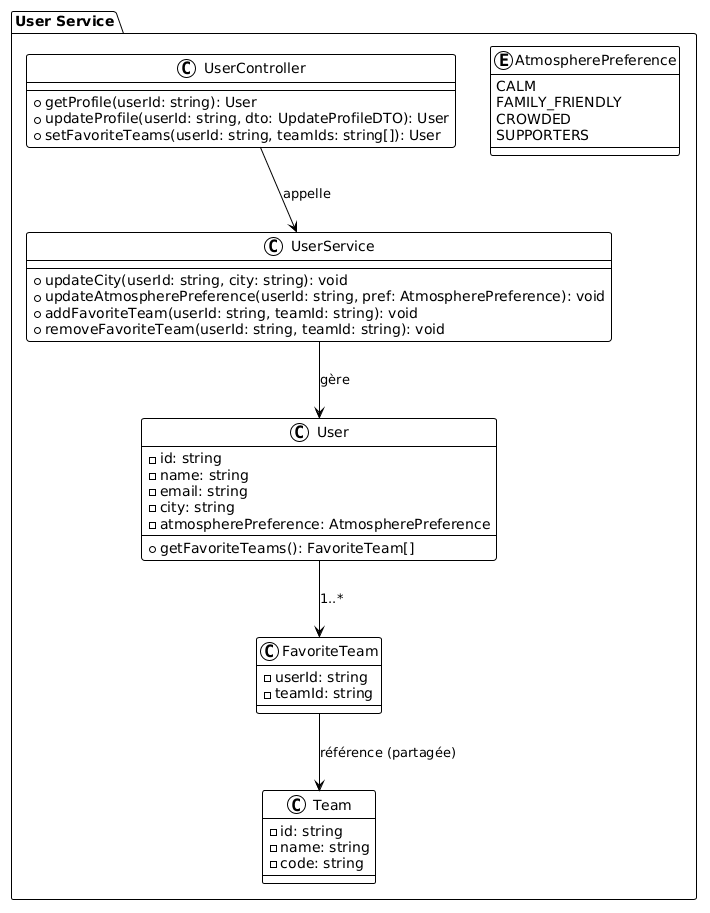

The diagram above was rendered by PlantUML. Its source (embedded in the PNG):
@startuml
!theme plain


package "User Service" {
    class UserController {
        + getProfile(userId: string): User
        + updateProfile(userId: string, dto: UpdateProfileDTO): User
        + setFavoriteTeams(userId: string, teamIds: string[]): User
    }

    class UserService {
        + updateCity(userId: string, city: string): void
        + updateAtmospherePreference(userId: string, pref: AtmospherePreference): void
        + addFavoriteTeam(userId: string, teamId: string): void
        + removeFavoriteTeam(userId: string, teamId: string): void
    }

    class User {
        - id: string
        - name: string
        - email: string
        - city: string
        - atmospherePreference: AtmospherePreference
        + getFavoriteTeams(): FavoriteTeam[]
    }

    class FavoriteTeam {
        - userId: string
        - teamId: string
    }

    enum AtmospherePreference {
        CALM
        FAMILY_FRIENDLY
        CROWDED
        SUPPORTERS
    }

    class Team {
        - id: string
        - name: string
        - code: string
    }

    UserController --> UserService: appelle
    UserService --> User: gère
    User --> FavoriteTeam: 1..*
    FavoriteTeam --> Team: référence (partagée)
}
@enduml